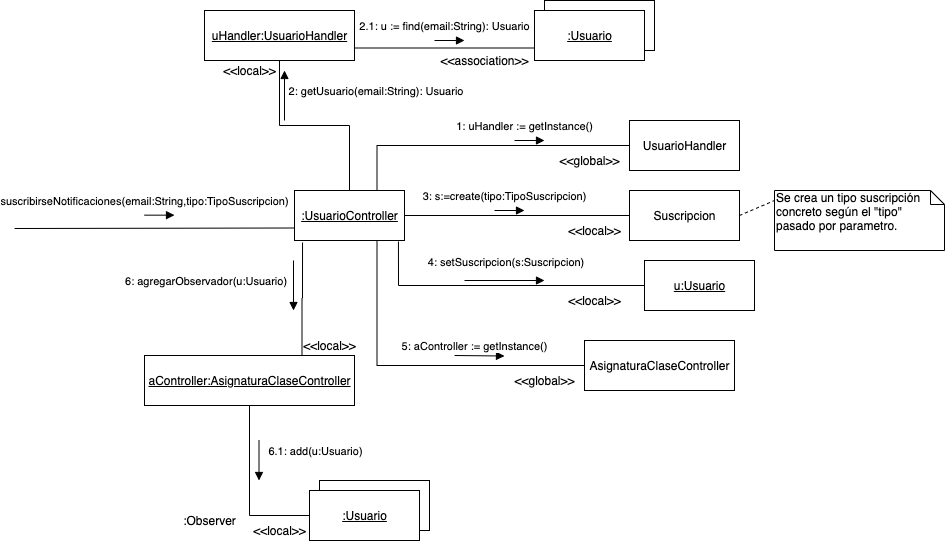

The diagram above was exported from draw.io. Its source (the exported page's mxGraphModel, read from the mxfile embedded in the PNG):
<mxGraphModel dx="946" dy="1463" grid="1" gridSize="10" guides="1" tooltips="1" connect="1" arrows="1" fold="1" page="1" pageScale="1" pageWidth="1100" pageHeight="850" background="#ffffff" math="0" shadow="0">
  <root>
    <mxCell id="0" />
    <mxCell id="1" parent="0" />
    <mxCell id="2" value="suscribirseNotificaciones(email:String,tipo:TipoSuscripcion)" style="html=1;verticalAlign=bottom;endArrow=block;" edge="1" parent="1">
      <mxGeometry x="-1" y="5" width="80" relative="1" as="geometry">
        <mxPoint x="170" y="154.65999999999985" as="sourcePoint" />
        <mxPoint x="200" y="154.65999999999985" as="targetPoint" />
        <mxPoint as="offset" />
      </mxGeometry>
    </mxCell>
    <mxCell id="3" style="edgeStyle=orthogonalEdgeStyle;rounded=0;orthogonalLoop=1;jettySize=auto;html=1;endArrow=none;endFill=0;" edge="1" source="6" target="13" parent="1">
      <mxGeometry relative="1" as="geometry" />
    </mxCell>
    <mxCell id="4" style="edgeStyle=orthogonalEdgeStyle;rounded=0;orthogonalLoop=1;jettySize=auto;html=1;exitX=0.75;exitY=0;exitDx=0;exitDy=0;entryX=0;entryY=0.5;entryDx=0;entryDy=0;endArrow=none;endFill=0;" edge="1" source="6" target="14" parent="1">
      <mxGeometry relative="1" as="geometry" />
    </mxCell>
    <mxCell id="5" style="edgeStyle=orthogonalEdgeStyle;rounded=0;orthogonalLoop=1;jettySize=auto;html=1;entryX=0;entryY=0.5;entryDx=0;entryDy=0;endArrow=none;endFill=0;" edge="1" source="6" target="24" parent="1">
      <mxGeometry relative="1" as="geometry" />
    </mxCell>
    <mxCell id="6" value="&lt;u&gt;:UsuarioController&lt;/u&gt;" style="html=1;" vertex="1" parent="1">
      <mxGeometry x="320" y="130" width="110" height="50" as="geometry" />
    </mxCell>
    <mxCell id="7" style="edgeStyle=none;rounded=0;orthogonalLoop=1;jettySize=auto;html=1;entryX=0;entryY=0.167;entryDx=0;entryDy=0;entryPerimeter=0;dashed=1;endArrow=none;endFill=0;exitX=1;exitY=0.5;exitDx=0;exitDy=0;" edge="1" source="24" target="27" parent="1">
      <mxGeometry relative="1" as="geometry" />
    </mxCell>
    <mxCell id="8" style="edgeStyle=orthogonalEdgeStyle;rounded=0;orthogonalLoop=1;jettySize=auto;html=1;entryX=0.945;entryY=1.02;entryDx=0;entryDy=0;entryPerimeter=0;endArrow=none;endFill=0;" edge="1" source="9" target="6" parent="1">
      <mxGeometry relative="1" as="geometry" />
    </mxCell>
    <mxCell id="9" value="&lt;u&gt;u:Usuario&lt;/u&gt;" style="html=1;" vertex="1" parent="1">
      <mxGeometry x="670" y="200" width="110" height="50" as="geometry" />
    </mxCell>
    <mxCell id="10" value="2.1: u := find(email:String): Usuario" style="html=1;verticalAlign=bottom;endArrow=block;" edge="1" parent="1">
      <mxGeometry x="-0.3333" y="5" width="80" relative="1" as="geometry">
        <mxPoint x="460" y="-20" as="sourcePoint" />
        <mxPoint x="490" y="-20" as="targetPoint" />
        <mxPoint as="offset" />
      </mxGeometry>
    </mxCell>
    <mxCell id="11" value="" style="html=1;" vertex="1" parent="1">
      <mxGeometry x="570" y="-60" width="110" height="50" as="geometry" />
    </mxCell>
    <mxCell id="12" value="&lt;u&gt;:Usuario&lt;/u&gt;" style="html=1;" vertex="1" parent="1">
      <mxGeometry x="560" y="-50" width="110" height="50" as="geometry" />
    </mxCell>
    <mxCell id="13" value="&lt;u&gt;uHandler:UsuarioHandler&lt;/u&gt;" style="html=1;" vertex="1" parent="1">
      <mxGeometry x="230" y="-50" width="150" height="50" as="geometry" />
    </mxCell>
    <mxCell id="14" value="UsuarioHandler" style="html=1;" vertex="1" parent="1">
      <mxGeometry x="655" y="60" width="110" height="50" as="geometry" />
    </mxCell>
    <mxCell id="15" value="1: uHandler := getInstance()" style="html=1;verticalAlign=bottom;endArrow=block;" edge="1" parent="1">
      <mxGeometry x="-0.3333" y="5" width="80" relative="1" as="geometry">
        <mxPoint x="540" y="80" as="sourcePoint" />
        <mxPoint x="570" y="80" as="targetPoint" />
        <mxPoint as="offset" />
      </mxGeometry>
    </mxCell>
    <mxCell id="16" value="&amp;lt;&amp;lt;association&amp;gt;&amp;gt;" style="text;html=1;align=center;verticalAlign=middle;resizable=0;points=[];autosize=1;" vertex="1" parent="1">
      <mxGeometry x="460" y="-10" width="100" height="20" as="geometry" />
    </mxCell>
    <mxCell id="17" value="&amp;lt;&amp;lt;local&amp;gt;&amp;gt;" style="text;html=1;align=center;verticalAlign=middle;resizable=0;points=[];autosize=1;" vertex="1" parent="1">
      <mxGeometry x="240" width="70" height="20" as="geometry" />
    </mxCell>
    <mxCell id="18" value="&amp;lt;&amp;lt;global&amp;gt;&amp;gt;" style="text;html=1;align=center;verticalAlign=middle;resizable=0;points=[];autosize=1;" vertex="1" parent="1">
      <mxGeometry x="575" y="90" width="80" height="20" as="geometry" />
    </mxCell>
    <mxCell id="19" value="&amp;lt;&amp;lt;local&amp;gt;&amp;gt;" style="text;html=1;align=center;verticalAlign=middle;resizable=0;points=[];autosize=1;" vertex="1" parent="1">
      <mxGeometry x="585" y="230" width="70" height="20" as="geometry" />
    </mxCell>
    <mxCell id="20" value="" style="endArrow=none;html=1;entryX=0;entryY=0.75;entryDx=0;entryDy=0;" edge="1" target="6" parent="1">
      <mxGeometry width="50" height="50" relative="1" as="geometry">
        <mxPoint x="40" y="168" as="sourcePoint" />
        <mxPoint x="610" y="250" as="targetPoint" />
      </mxGeometry>
    </mxCell>
    <mxCell id="21" value="&amp;nbsp;2: getUsuario(email:String): Usuario" style="html=1;verticalAlign=bottom;endArrow=block;" edge="1" parent="1">
      <mxGeometry x="-0.2" y="-90" width="80" relative="1" as="geometry">
        <mxPoint x="310" y="60" as="sourcePoint" />
        <mxPoint x="310" y="10" as="targetPoint" />
        <mxPoint as="offset" />
      </mxGeometry>
    </mxCell>
    <mxCell id="22" value="" style="endArrow=none;html=1;entryX=0;entryY=0.75;entryDx=0;entryDy=0;exitX=1;exitY=0.75;exitDx=0;exitDy=0;" edge="1" source="13" target="12" parent="1">
      <mxGeometry width="50" height="50" relative="1" as="geometry">
        <mxPoint x="440" y="-10" as="sourcePoint" />
        <mxPoint x="490" y="-60" as="targetPoint" />
      </mxGeometry>
    </mxCell>
    <mxCell id="23" value="&amp;nbsp;4: setSuscripcion(s:Suscripcion)" style="html=1;verticalAlign=bottom;endArrow=block;" edge="1" parent="1">
      <mxGeometry y="9" width="80" relative="1" as="geometry">
        <mxPoint x="490" y="220" as="sourcePoint" />
        <mxPoint x="570" y="220" as="targetPoint" />
        <mxPoint as="offset" />
      </mxGeometry>
    </mxCell>
    <mxCell id="24" value="Suscripcion" style="html=1;" vertex="1" parent="1">
      <mxGeometry x="655" y="130" width="110" height="50" as="geometry" />
    </mxCell>
    <mxCell id="25" value="3: s:=create(tipo:TipoSuscripcion)" style="html=1;verticalAlign=bottom;endArrow=block;" edge="1" parent="1">
      <mxGeometry x="-0.3333" y="5" width="80" relative="1" as="geometry">
        <mxPoint x="520" y="150" as="sourcePoint" />
        <mxPoint x="550" y="150" as="targetPoint" />
        <mxPoint as="offset" />
      </mxGeometry>
    </mxCell>
    <mxCell id="26" value="&amp;lt;&amp;lt;local&amp;gt;&amp;gt;" style="text;html=1;align=center;verticalAlign=middle;resizable=0;points=[];autosize=1;" vertex="1" parent="1">
      <mxGeometry x="585" y="160" width="70" height="20" as="geometry" />
    </mxCell>
    <mxCell id="27" value="Se crea un tipo suscripción concreto según el &quot;tipo&quot; pasado por parametro." style="shape=note;whiteSpace=wrap;html=1;size=14;verticalAlign=top;align=left;spacingTop=-6;" vertex="1" parent="1">
      <mxGeometry x="800" y="130" width="170" height="60" as="geometry" />
    </mxCell>
    <mxCell id="28" style="edgeStyle=orthogonalEdgeStyle;rounded=0;orthogonalLoop=1;jettySize=auto;html=1;entryX=0.75;entryY=1;entryDx=0;entryDy=0;endArrow=none;endFill=0;" edge="1" source="29" target="6" parent="1">
      <mxGeometry relative="1" as="geometry" />
    </mxCell>
    <mxCell id="29" value="AsignaturaClaseController" style="html=1;" vertex="1" parent="1">
      <mxGeometry x="610" y="280" width="150" height="50" as="geometry" />
    </mxCell>
    <mxCell id="30" value="5: aController := getInstance()" style="html=1;verticalAlign=bottom;endArrow=block;" edge="1" parent="1">
      <mxGeometry x="-0.1999" width="80" relative="1" as="geometry">
        <mxPoint x="480" y="295" as="sourcePoint" />
        <mxPoint x="530" y="295.5" as="targetPoint" />
        <mxPoint as="offset" />
      </mxGeometry>
    </mxCell>
    <mxCell id="31" value="&amp;lt;&amp;lt;global&amp;gt;&amp;gt;" style="text;html=1;align=center;verticalAlign=middle;resizable=0;points=[];autosize=1;" vertex="1" parent="1">
      <mxGeometry x="530" y="310" width="80" height="20" as="geometry" />
    </mxCell>
    <mxCell id="32" style="edgeStyle=orthogonalEdgeStyle;rounded=0;orthogonalLoop=1;jettySize=auto;html=1;exitX=0.75;exitY=0;exitDx=0;exitDy=0;entryX=0.073;entryY=1.04;entryDx=0;entryDy=0;entryPerimeter=0;endArrow=none;endFill=0;" edge="1" source="33" target="6" parent="1">
      <mxGeometry relative="1" as="geometry" />
    </mxCell>
    <mxCell id="33" value="&lt;u&gt;aController:AsignaturaClaseController&lt;/u&gt;" style="html=1;" vertex="1" parent="1">
      <mxGeometry x="170" y="295" width="210" height="50" as="geometry" />
    </mxCell>
    <mxCell id="34" value="&amp;nbsp;6: agregarObservador(u:Usuario)" style="html=1;verticalAlign=bottom;endArrow=block;" edge="1" parent="1">
      <mxGeometry x="0.2" y="-89" width="80" relative="1" as="geometry">
        <mxPoint x="319" y="200" as="sourcePoint" />
        <mxPoint x="319" y="250" as="targetPoint" />
        <mxPoint as="offset" />
      </mxGeometry>
    </mxCell>
    <mxCell id="35" value="&amp;lt;&amp;lt;local&amp;gt;&amp;gt;" style="text;html=1;align=center;verticalAlign=middle;resizable=0;points=[];autosize=1;" vertex="1" parent="1">
      <mxGeometry x="320" y="275" width="70" height="20" as="geometry" />
    </mxCell>
    <mxCell id="36" value="" style="html=1;" vertex="1" parent="1">
      <mxGeometry x="345" y="420" width="110" height="50" as="geometry" />
    </mxCell>
    <mxCell id="37" style="edgeStyle=orthogonalEdgeStyle;rounded=0;orthogonalLoop=1;jettySize=auto;html=1;endArrow=none;endFill=0;" edge="1" source="38" target="33" parent="1">
      <mxGeometry relative="1" as="geometry">
        <Array as="points">
          <mxPoint x="275" y="455" />
        </Array>
      </mxGeometry>
    </mxCell>
    <mxCell id="38" value="&lt;u&gt;:Usuario&lt;/u&gt;" style="html=1;" vertex="1" parent="1">
      <mxGeometry x="335" y="430" width="110" height="50" as="geometry" />
    </mxCell>
    <mxCell id="39" value="&amp;lt;&amp;lt;local&amp;gt;&amp;gt;" style="text;html=1;align=center;verticalAlign=middle;resizable=0;points=[];autosize=1;" vertex="1" parent="1">
      <mxGeometry x="270" y="460" width="70" height="20" as="geometry" />
    </mxCell>
    <mxCell id="40" value=":Observer" style="text;html=1;align=center;verticalAlign=middle;resizable=0;points=[];autosize=1;" vertex="1" parent="1">
      <mxGeometry x="200" y="450" width="70" height="20" as="geometry" />
    </mxCell>
    <mxCell id="41" value="6.1: add(u:Usuario)" style="html=1;verticalAlign=bottom;endArrow=block;" edge="1" parent="1">
      <mxGeometry y="56" width="80" relative="1" as="geometry">
        <mxPoint x="284.5" y="380" as="sourcePoint" />
        <mxPoint x="284.5" y="420" as="targetPoint" />
        <mxPoint as="offset" />
      </mxGeometry>
    </mxCell>
  </root>
</mxGraphModel>